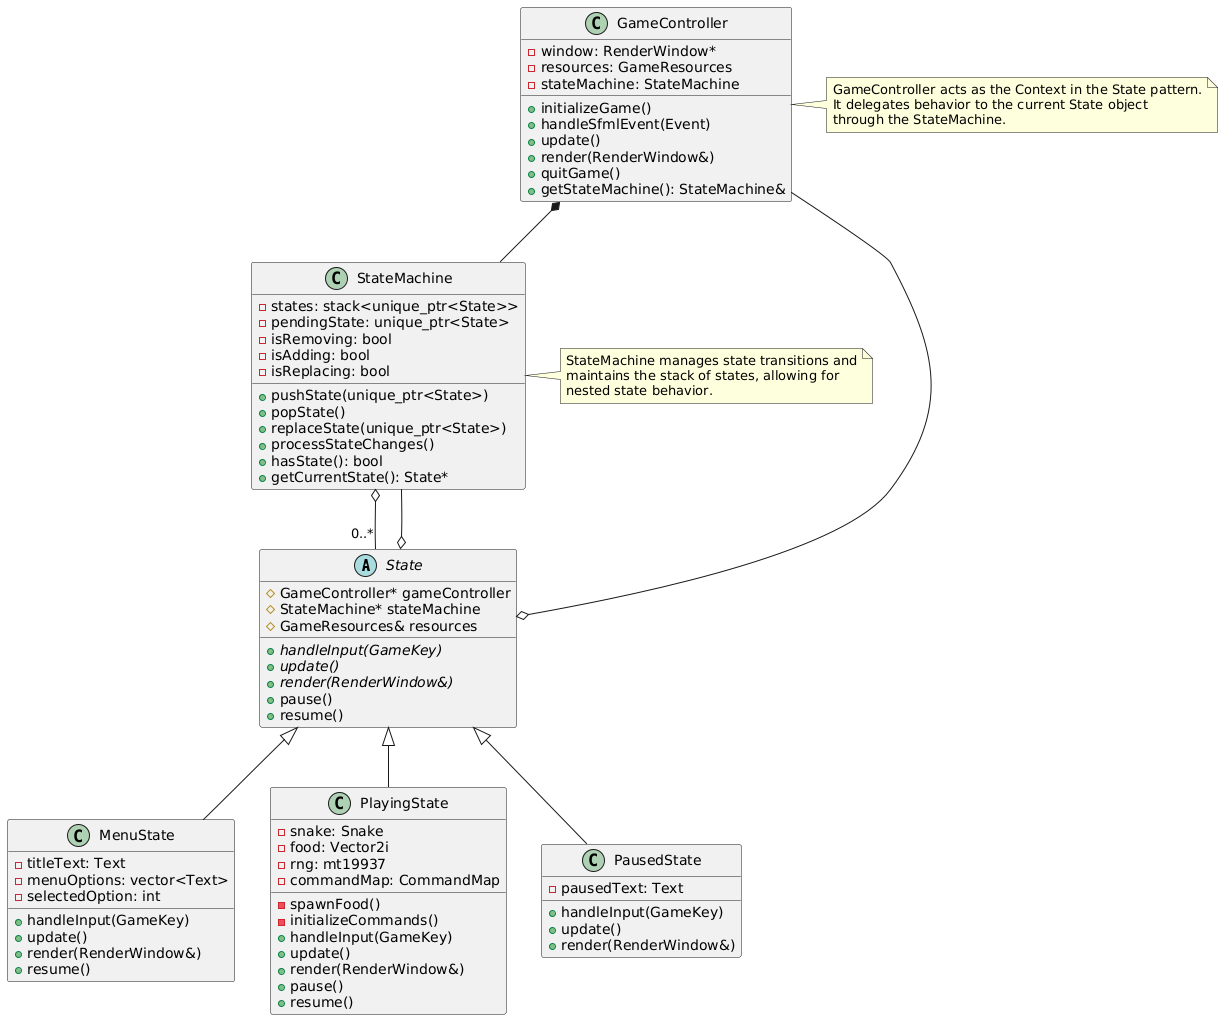

The diagram above was rendered by PlantUML. Its source (embedded in the PNG):
@startuml
' Abstract State Interface
abstract class State {
  # GameController* gameController
  # StateMachine* stateMachine
  # GameResources& resources
  + {abstract} handleInput(GameKey)
  + {abstract} update()
  + {abstract} render(RenderWindow&)
  + pause()
  + resume()
}

' Concrete States
class MenuState {
  - titleText: Text
  - menuOptions: vector<Text>
  - selectedOption: int
  + handleInput(GameKey)
  + update()
  + render(RenderWindow&)
  + resume()
}

class PlayingState {
  - snake: Snake
  - food: Vector2i
  - rng: mt19937
  - commandMap: CommandMap
  - spawnFood()
  - initializeCommands()
  + handleInput(GameKey)
  + update()
  + render(RenderWindow&)
  + pause()
  + resume()
}

class PausedState {
  - pausedText: Text
  + handleInput(GameKey)
  + update()
  + render(RenderWindow&)
}

' State Management
class StateMachine {
  - states: stack<unique_ptr<State>>
  - pendingState: unique_ptr<State>
  - isRemoving: bool
  - isAdding: bool
  - isReplacing: bool
  + pushState(unique_ptr<State>)
  + popState()
  + replaceState(unique_ptr<State>)
  + processStateChanges()
  + hasState(): bool
  + getCurrentState(): State*
}

' Context Class
class GameController {
  - window: RenderWindow*
  - resources: GameResources
  - stateMachine: StateMachine
  + initializeGame()
  + handleSfmlEvent(Event)
  + update()
  + render(RenderWindow&)
  + quitGame()
  + getStateMachine(): StateMachine&
}

' Class Relationships
State <|-- MenuState
State <|-- PlayingState
State <|-- PausedState
GameController *-- StateMachine
StateMachine o-- "0..*" State
State o-- GameController
State o-- StateMachine

note right of GameController
  GameController acts as the Context in the State pattern.
  It delegates behavior to the current State object
  through the StateMachine.
end note

note right of StateMachine
  StateMachine manages state transitions and
  maintains the stack of states, allowing for
  nested state behavior.
end note
@enduml